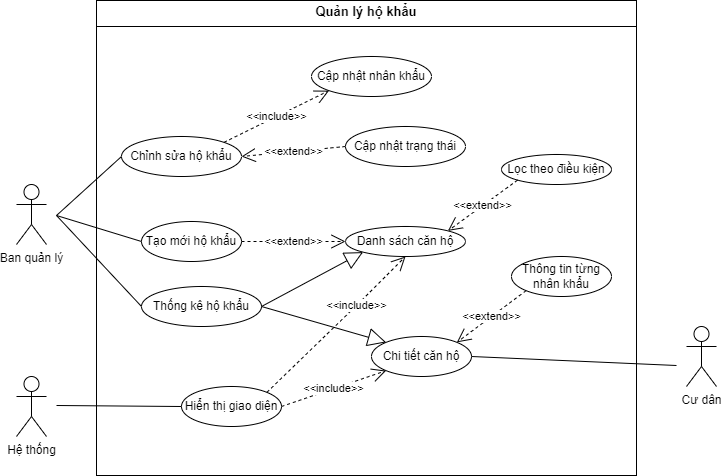

The diagram above was exported from draw.io. Its source (the exported page's mxGraphModel, read from the mxfile embedded in the PNG):
<mxGraphModel dx="1050" dy="618" grid="1" gridSize="10" guides="1" tooltips="1" connect="1" arrows="1" fold="1" page="1" pageScale="1" pageWidth="827" pageHeight="1169" math="0" shadow="0">
  <root>
    <mxCell id="0" />
    <mxCell id="1" parent="0" />
    <mxCell id="ONIy7uVoHts5fvEDusP4-32" value="Ban quản lý" style="shape=umlActor;verticalLabelPosition=bottom;verticalAlign=top;html=1;" vertex="1" parent="1">
      <mxGeometry x="70" y="739" width="30" height="60" as="geometry" />
    </mxCell>
    <mxCell id="ONIy7uVoHts5fvEDusP4-61" value="Hệ thống" style="shape=umlActor;verticalLabelPosition=bottom;verticalAlign=top;html=1;" vertex="1" parent="1">
      <mxGeometry x="70" y="931" width="30" height="60" as="geometry" />
    </mxCell>
    <mxCell id="ONIy7uVoHts5fvEDusP4-75" value="&lt;p style=&quot;margin:0px;margin-top:4px;text-align:center;&quot;&gt;&lt;b&gt;&lt;font style=&quot;font-size: 13px;&quot;&gt;Quản lý hộ khẩu&lt;/font&gt;&lt;/b&gt;&lt;/p&gt;&lt;hr size=&quot;1&quot; style=&quot;border-style:solid;&quot;&gt;&lt;div style=&quot;height:2px;&quot;&gt;&lt;/div&gt;" style="verticalAlign=top;align=left;overflow=fill;html=1;whiteSpace=wrap;" vertex="1" parent="1">
      <mxGeometry x="150" y="555" width="540" height="475" as="geometry" />
    </mxCell>
    <mxCell id="ONIy7uVoHts5fvEDusP4-76" value="Tạo mới hộ khẩu" style="ellipse;whiteSpace=wrap;html=1;" vertex="1" parent="1">
      <mxGeometry x="195" y="776" width="100" height="40" as="geometry" />
    </mxCell>
    <mxCell id="ONIy7uVoHts5fvEDusP4-77" value="Chỉnh sửa hộ khẩu" style="ellipse;whiteSpace=wrap;html=1;" vertex="1" parent="1">
      <mxGeometry x="175" y="691" width="120" height="40" as="geometry" />
    </mxCell>
    <mxCell id="ONIy7uVoHts5fvEDusP4-78" value="Thống kê hộ khẩu" style="ellipse;whiteSpace=wrap;html=1;" vertex="1" parent="1">
      <mxGeometry x="195" y="841" width="120" height="40" as="geometry" />
    </mxCell>
    <mxCell id="ONIy7uVoHts5fvEDusP4-79" value="Cập nhật nhân khẩu" style="ellipse;whiteSpace=wrap;html=1;" vertex="1" parent="1">
      <mxGeometry x="365" y="611" width="120" height="40" as="geometry" />
    </mxCell>
    <mxCell id="ONIy7uVoHts5fvEDusP4-80" value="Cập nhật trạng thái" style="ellipse;whiteSpace=wrap;html=1;" vertex="1" parent="1">
      <mxGeometry x="399" y="681" width="120" height="40" as="geometry" />
    </mxCell>
    <mxCell id="ONIy7uVoHts5fvEDusP4-81" value="Danh sách căn hộ" style="ellipse;whiteSpace=wrap;html=1;" vertex="1" parent="1">
      <mxGeometry x="399" y="781" width="120" height="30" as="geometry" />
    </mxCell>
    <mxCell id="ONIy7uVoHts5fvEDusP4-82" value="Chi tiết căn hộ" style="ellipse;whiteSpace=wrap;html=1;" vertex="1" parent="1">
      <mxGeometry x="425" y="891" width="100" height="40" as="geometry" />
    </mxCell>
    <mxCell id="ONIy7uVoHts5fvEDusP4-83" value="Lọc theo điều kiện" style="ellipse;whiteSpace=wrap;html=1;" vertex="1" parent="1">
      <mxGeometry x="555" y="709" width="110" height="30" as="geometry" />
    </mxCell>
    <mxCell id="ONIy7uVoHts5fvEDusP4-84" value="&amp;lt;&amp;lt;extend&amp;gt;&amp;gt;" style="endArrow=open;endSize=12;dashed=1;html=1;rounded=0;entryX=1;entryY=0;entryDx=0;entryDy=0;exitX=0;exitY=1;exitDx=0;exitDy=0;" edge="1" parent="1" source="ONIy7uVoHts5fvEDusP4-83" target="ONIy7uVoHts5fvEDusP4-81">
      <mxGeometry width="160" relative="1" as="geometry">
        <mxPoint x="603" y="641" as="sourcePoint" />
        <mxPoint x="485.42640687119274" y="622.6421356237308" as="targetPoint" />
      </mxGeometry>
    </mxCell>
    <mxCell id="ONIy7uVoHts5fvEDusP4-85" value="" style="endArrow=block;endSize=16;endFill=0;html=1;rounded=0;entryX=0;entryY=1;entryDx=0;entryDy=0;exitX=1;exitY=0.5;exitDx=0;exitDy=0;" edge="1" parent="1" source="ONIy7uVoHts5fvEDusP4-78" target="ONIy7uVoHts5fvEDusP4-81">
      <mxGeometry width="160" relative="1" as="geometry">
        <mxPoint x="273" y="700.5" as="sourcePoint" />
        <mxPoint x="433" y="700.5" as="targetPoint" />
      </mxGeometry>
    </mxCell>
    <mxCell id="ONIy7uVoHts5fvEDusP4-86" value="" style="endArrow=block;endSize=16;endFill=0;html=1;rounded=0;entryX=0;entryY=0;entryDx=0;entryDy=0;exitX=1;exitY=0.5;exitDx=0;exitDy=0;" edge="1" parent="1" source="ONIy7uVoHts5fvEDusP4-78" target="ONIy7uVoHts5fvEDusP4-82">
      <mxGeometry width="160" relative="1" as="geometry">
        <mxPoint x="273" y="701" as="sourcePoint" />
        <mxPoint x="329.1091270347438" y="721.003398282203" as="targetPoint" />
      </mxGeometry>
    </mxCell>
    <mxCell id="ONIy7uVoHts5fvEDusP4-87" style="edgeStyle=orthogonalEdgeStyle;rounded=0;orthogonalLoop=1;jettySize=auto;html=1;exitX=0.5;exitY=1;exitDx=0;exitDy=0;" edge="1" parent="1" source="ONIy7uVoHts5fvEDusP4-80" target="ONIy7uVoHts5fvEDusP4-80">
      <mxGeometry relative="1" as="geometry" />
    </mxCell>
    <mxCell id="ONIy7uVoHts5fvEDusP4-88" value="&amp;lt;&amp;lt;extend&amp;gt;&amp;gt;" style="endArrow=open;endSize=12;dashed=1;html=1;rounded=0;exitX=0;exitY=0.5;exitDx=0;exitDy=0;entryX=1;entryY=0.5;entryDx=0;entryDy=0;" edge="1" parent="1" source="ONIy7uVoHts5fvEDusP4-80" target="ONIy7uVoHts5fvEDusP4-77">
      <mxGeometry width="160" relative="1" as="geometry">
        <mxPoint x="451" y="925" as="sourcePoint" />
        <mxPoint x="283" y="991" as="targetPoint" />
      </mxGeometry>
    </mxCell>
    <mxCell id="ONIy7uVoHts5fvEDusP4-89" value="&amp;lt;&amp;lt;extend&amp;gt;&amp;gt;" style="endArrow=open;endSize=12;dashed=1;html=1;rounded=0;entryX=0;entryY=0.5;entryDx=0;entryDy=0;exitX=1;exitY=0.5;exitDx=0;exitDy=0;" edge="1" parent="1" source="ONIy7uVoHts5fvEDusP4-76" target="ONIy7uVoHts5fvEDusP4-81">
      <mxGeometry width="160" relative="1" as="geometry">
        <mxPoint x="323" y="751" as="sourcePoint" />
        <mxPoint x="233" y="751" as="targetPoint" />
      </mxGeometry>
    </mxCell>
    <mxCell id="ONIy7uVoHts5fvEDusP4-90" value="Thông tin từng nhân khẩu" style="ellipse;whiteSpace=wrap;html=1;align=center;" vertex="1" parent="1">
      <mxGeometry x="565" y="811" width="100" height="40" as="geometry" />
    </mxCell>
    <mxCell id="ONIy7uVoHts5fvEDusP4-91" value="&amp;lt;&amp;lt;extend&amp;gt;&amp;gt;" style="endArrow=open;endSize=12;dashed=1;html=1;rounded=0;exitX=0;exitY=1;exitDx=0;exitDy=0;entryX=1;entryY=0;entryDx=0;entryDy=0;" edge="1" parent="1" source="ONIy7uVoHts5fvEDusP4-90" target="ONIy7uVoHts5fvEDusP4-82">
      <mxGeometry width="160" relative="1" as="geometry">
        <mxPoint x="545" y="725" as="sourcePoint" />
        <mxPoint x="457" y="791" as="targetPoint" />
      </mxGeometry>
    </mxCell>
    <mxCell id="ONIy7uVoHts5fvEDusP4-92" value="&amp;lt;&amp;lt;include&amp;gt;&amp;gt;" style="endArrow=open;endSize=12;dashed=1;html=1;rounded=0;exitX=1;exitY=0;exitDx=0;exitDy=0;entryX=0;entryY=1;entryDx=0;entryDy=0;" edge="1" parent="1" source="ONIy7uVoHts5fvEDusP4-77" target="ONIy7uVoHts5fvEDusP4-79">
      <mxGeometry width="160" relative="1" as="geometry">
        <mxPoint x="339" y="641" as="sourcePoint" />
        <mxPoint x="225" y="661" as="targetPoint" />
      </mxGeometry>
    </mxCell>
    <mxCell id="ONIy7uVoHts5fvEDusP4-93" value="Hiển thị giao diện" style="ellipse;whiteSpace=wrap;html=1;align=center;" vertex="1" parent="1">
      <mxGeometry x="235" y="941" width="100" height="40" as="geometry" />
    </mxCell>
    <mxCell id="ONIy7uVoHts5fvEDusP4-94" value="&amp;lt;&amp;lt;include&amp;gt;&amp;gt;" style="endArrow=open;endSize=12;dashed=1;html=1;rounded=0;exitX=1;exitY=0.5;exitDx=0;exitDy=0;entryX=0;entryY=1;entryDx=0;entryDy=0;" edge="1" parent="1" source="ONIy7uVoHts5fvEDusP4-93" target="ONIy7uVoHts5fvEDusP4-82">
      <mxGeometry width="160" relative="1" as="geometry">
        <mxPoint x="365" y="973" as="sourcePoint" />
        <mxPoint x="471" y="921" as="targetPoint" />
      </mxGeometry>
    </mxCell>
    <mxCell id="ONIy7uVoHts5fvEDusP4-95" value="&amp;lt;&amp;lt;include&amp;gt;&amp;gt;" style="endArrow=open;endSize=12;dashed=1;html=1;rounded=0;exitX=1;exitY=0;exitDx=0;exitDy=0;entryX=0.5;entryY=1;entryDx=0;entryDy=0;" edge="1" parent="1" source="ONIy7uVoHts5fvEDusP4-93" target="ONIy7uVoHts5fvEDusP4-81">
      <mxGeometry x="0.286" width="160" relative="1" as="geometry">
        <mxPoint x="285" y="971" as="sourcePoint" />
        <mxPoint x="379" y="909" as="targetPoint" />
        <Array as="points">
          <mxPoint x="410" y="860" />
        </Array>
        <mxPoint as="offset" />
      </mxGeometry>
    </mxCell>
    <mxCell id="ONIy7uVoHts5fvEDusP4-96" value="" style="endArrow=none;html=1;rounded=0;entryX=0;entryY=0.5;entryDx=0;entryDy=0;" edge="1" parent="1" target="ONIy7uVoHts5fvEDusP4-77">
      <mxGeometry relative="1" as="geometry">
        <mxPoint x="110" y="770" as="sourcePoint" />
        <mxPoint x="220" y="776" as="targetPoint" />
      </mxGeometry>
    </mxCell>
    <mxCell id="ONIy7uVoHts5fvEDusP4-97" value="" style="endArrow=none;html=1;rounded=0;entryX=0;entryY=0.5;entryDx=0;entryDy=0;" edge="1" parent="1" target="ONIy7uVoHts5fvEDusP4-76">
      <mxGeometry relative="1" as="geometry">
        <mxPoint x="110" y="770" as="sourcePoint" />
        <mxPoint x="240" y="776" as="targetPoint" />
      </mxGeometry>
    </mxCell>
    <mxCell id="ONIy7uVoHts5fvEDusP4-98" value="" style="endArrow=none;html=1;rounded=0;entryX=0;entryY=0.5;entryDx=0;entryDy=0;" edge="1" parent="1" target="ONIy7uVoHts5fvEDusP4-78">
      <mxGeometry relative="1" as="geometry">
        <mxPoint x="110" y="770" as="sourcePoint" />
        <mxPoint x="240" y="781" as="targetPoint" />
      </mxGeometry>
    </mxCell>
    <mxCell id="ONIy7uVoHts5fvEDusP4-99" value="" style="endArrow=none;html=1;rounded=0;entryX=0;entryY=0.5;entryDx=0;entryDy=0;" edge="1" parent="1" target="ONIy7uVoHts5fvEDusP4-93">
      <mxGeometry relative="1" as="geometry">
        <mxPoint x="110" y="960" as="sourcePoint" />
        <mxPoint x="230" y="960.5" as="targetPoint" />
      </mxGeometry>
    </mxCell>
    <mxCell id="ONIy7uVoHts5fvEDusP4-100" value="Cư dân" style="shape=umlActor;verticalLabelPosition=bottom;verticalAlign=top;html=1;" vertex="1" parent="1">
      <mxGeometry x="740" y="881" width="30" height="60" as="geometry" />
    </mxCell>
    <mxCell id="ONIy7uVoHts5fvEDusP4-102" value="" style="endArrow=none;html=1;rounded=0;exitX=1;exitY=0.5;exitDx=0;exitDy=0;" edge="1" parent="1" source="ONIy7uVoHts5fvEDusP4-82">
      <mxGeometry relative="1" as="geometry">
        <mxPoint x="540" y="920" as="sourcePoint" />
        <mxPoint x="730" y="920" as="targetPoint" />
      </mxGeometry>
    </mxCell>
  </root>
</mxGraphModel>